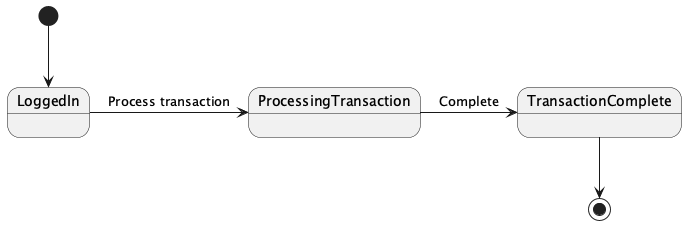

The diagram above was rendered by PlantUML. Its source (embedded in the PNG):
@startuml
[*] --> LoggedIn
LoggedIn -> ProcessingTransaction: Process transaction
ProcessingTransaction -> TransactionComplete: Complete
TransactionComplete --> [*]
@enduml